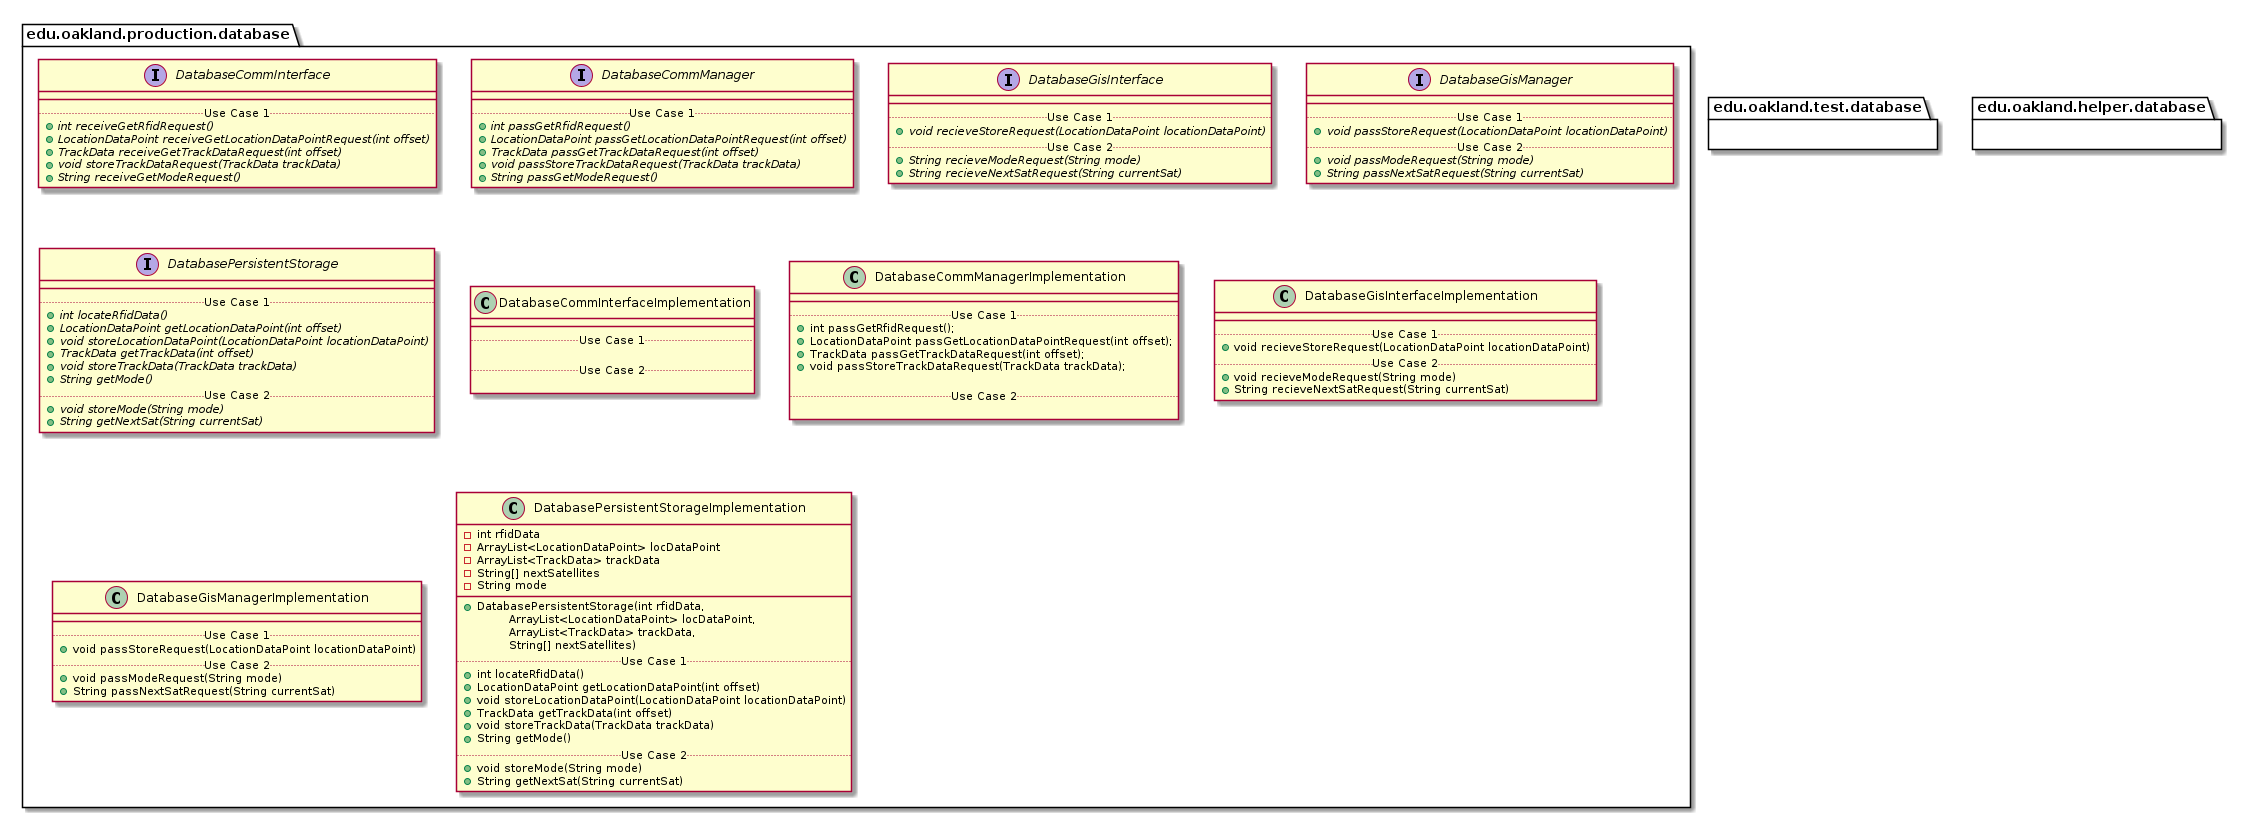

The diagram above was rendered by PlantUML. Its source (embedded in the PNG):
@startuml DatabasePackages


package edu.oakland.production.database {

}


package edu.oakland.production.database {
    interface DatabaseCommInterface {
        __
        .. Use Case 1 ..
        {abstract} + int receiveGetRfidRequest()
        {abstract} + LocationDataPoint receiveGetLocationDataPointRequest(int offset)
        {abstract} + TrackData receiveGetTrackDataRequest(int offset)
        {abstract} + void storeTrackDataRequest(TrackData trackData)
        {abstract} + String receiveGetModeRequest()
    }
}


package edu.oakland.production.database {
    interface DatabaseCommManager {
        __
        .. Use Case 1 ..
        {abstract} + int passGetRfidRequest()
        {abstract} + LocationDataPoint passGetLocationDataPointRequest(int offset)
        {abstract} + TrackData passGetTrackDataRequest(int offset)
        {abstract} + void passStoreTrackDataRequest(TrackData trackData)
        {abstract} + String passGetModeRequest()
    }
}


package edu.oakland.production.database {
    interface DatabaseGisInterface {
        __
        .. Use Case 1 ..
        {abstract} + void recieveStoreRequest(LocationDataPoint locationDataPoint)
        .. Use Case 2 ..
        {abstract} + String recieveModeRequest(String mode)
        {abstract} + String recieveNextSatRequest(String currentSat)
    }
}


package edu.oakland.production.database {
    interface DatabaseGisManager {
        __
        .. Use Case 1 ..
        {abstract} + void passStoreRequest(LocationDataPoint locationDataPoint)
        .. Use Case 2 ..
        {abstract} + void passModeRequest(String mode)
        {abstract} + String passNextSatRequest(String currentSat)
    }
}


package edu.oakland.production.database {
    interface DatabasePersistentStorage {
        __
        .. Use Case 1 ..
        {abstract} + int locateRfidData()
        {abstract} + LocationDataPoint getLocationDataPoint(int offset)
        {abstract} + void storeLocationDataPoint(LocationDataPoint locationDataPoint)
        {abstract} + TrackData getTrackData(int offset)
        {abstract} + void storeTrackData(TrackData trackData)
        {abstract} + String getMode()
        .. Use Case 2 ..
        {abstract} + void storeMode(String mode)
        {abstract} + String getNextSat(String currentSat)
    }
}


package edu.oakland.production.database {
    class DatabaseCommInterfaceImplementation {
        __
        .. Use Case 1 ..

        .. Use Case 2 ..

    }
}


package edu.oakland.production.database {
    class DatabaseCommManagerImplementation {
        __
        .. Use Case 1 ..
        + int passGetRfidRequest();
        + LocationDataPoint passGetLocationDataPointRequest(int offset);
        + TrackData passGetTrackDataRequest(int offset);
        + void passStoreTrackDataRequest(TrackData trackData);

        .. Use Case 2 ..

    }
}


package edu.oakland.production.database {
    class DatabaseGisInterfaceImplementation {
        __
        .. Use Case 1 ..
        + void recieveStoreRequest(LocationDataPoint locationDataPoint)
        .. Use Case 2 ..
        + void recieveModeRequest(String mode)
        + String recieveNextSatRequest(String currentSat)
    }
}


package edu.oakland.production.database {
    class DatabaseGisManagerImplementation {
        __
        .. Use Case 1 ..
        + void passStoreRequest(LocationDataPoint locationDataPoint)
        .. Use Case 2 ..
        + void passModeRequest(String mode)
        + String passNextSatRequest(String currentSat)
    }
}


package edu.oakland.production.database {
    class DatabasePersistentStorageImplementation {
        - int rfidData
        - ArrayList<LocationDataPoint> locDataPoint
        - ArrayList<TrackData> trackData
        - String[] nextSatellites
        - String mode
        __
        + DatabasePersistentStorage(int rfidData, 
        \tArrayList<LocationDataPoint> locDataPoint, 
        \tArrayList<TrackData> trackData, 
        \tString[] nextSatellites)
        .. Use Case 1 ..
        + int locateRfidData()
        + LocationDataPoint getLocationDataPoint(int offset)
        + void storeLocationDataPoint(LocationDataPoint locationDataPoint)
        + TrackData getTrackData(int offset)
        + void storeTrackData(TrackData trackData)
        + String getMode()
        .. Use Case 2 ..
        + void storeMode(String mode)
        + String getNextSat(String currentSat)
    }
}



package edu.oakland.test.database {
    
}


package edu.oakland.helper.database {
    
}


@enduml